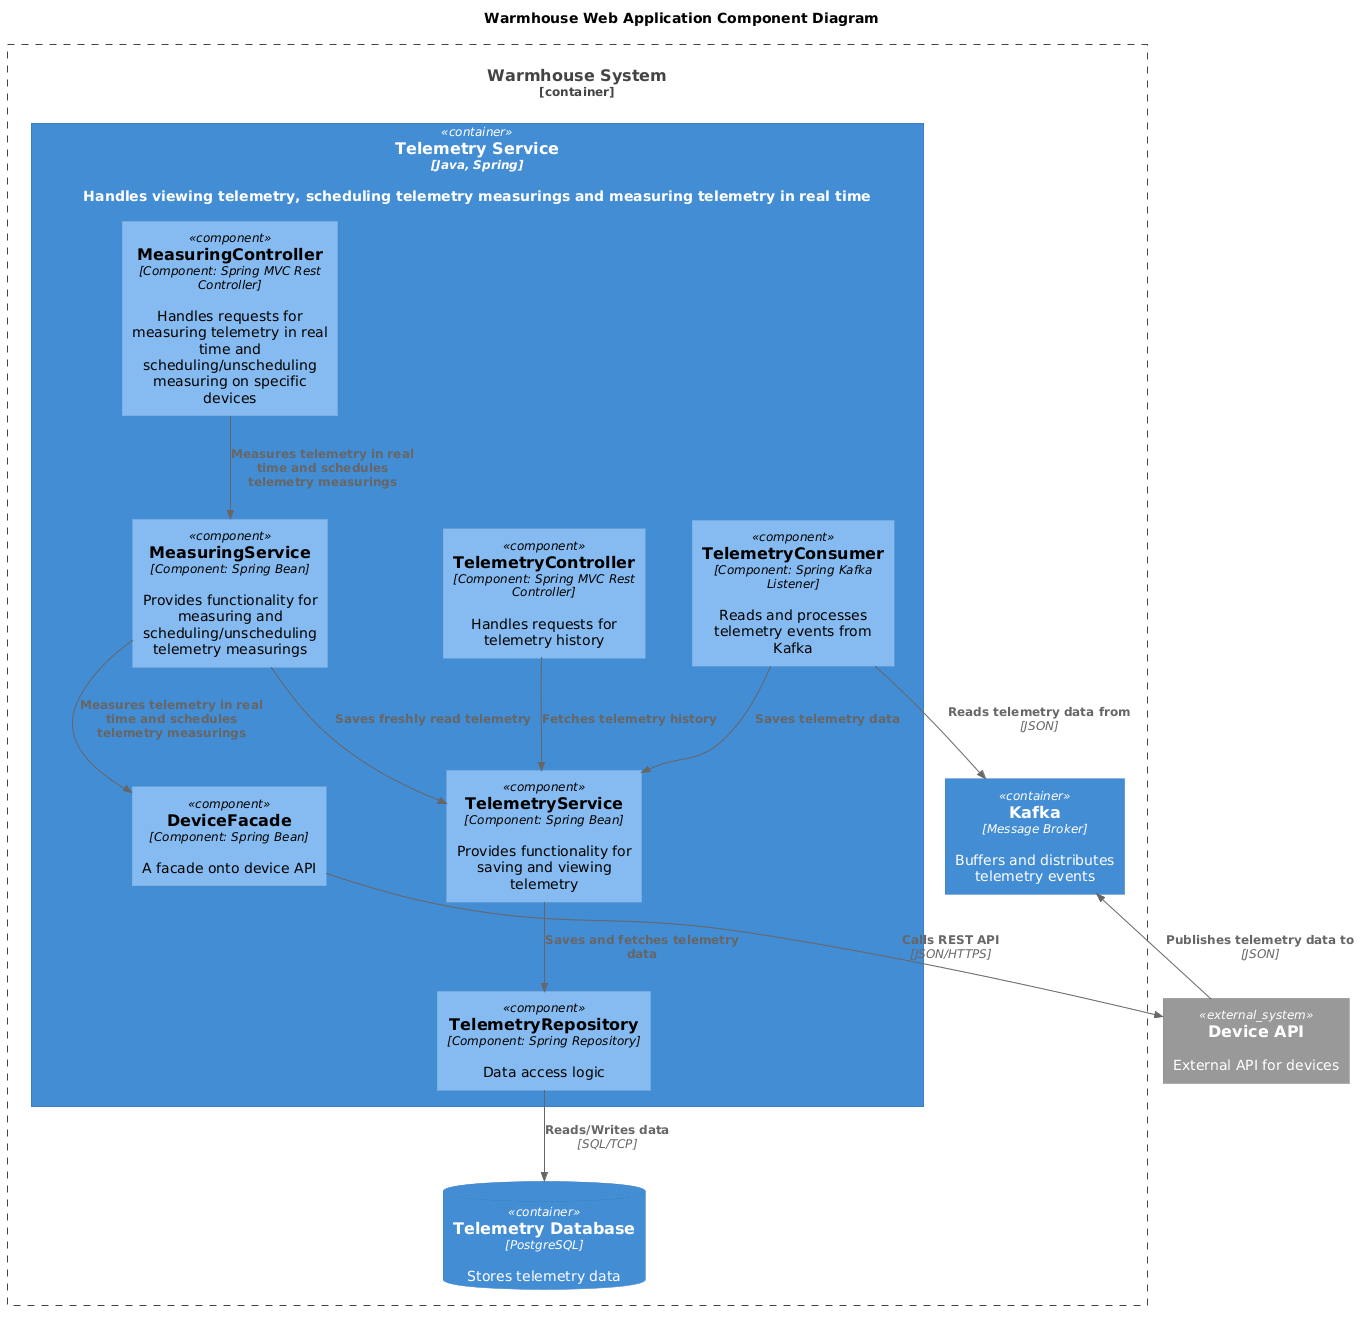

The diagram above was rendered by PlantUML. Its source (embedded in the PNG):
@startuml
title Warmhouse Web Application Component Diagram

top to bottom direction

!include ../templates/C4_Component.puml

Container_Boundary(WarmhouseSystem, "Warmhouse System") {
  Container(TelemetryService, "Telemetry Service", "Java, Spring", "Handles viewing telemetry, scheduling telemetry measurings and measuring telemetry in real time")
  ContainerDb(TelemetryDatabase, "Telemetry Database", "PostgreSQL", "Stores telemetry data")
  Container(Kafka, "Kafka", "Message Broker", "Buffers and distributes telemetry events")
}

Container(TelemetryService, "Telemetry Service", "Java, Spring") {
  Component(TelemetryController, "TelemetryController", "Component: Spring MVC Rest Controller", "Handles requests for telemetry history")
  Component(TelemetryServiceLayer, "TelemetryService", "Component: Spring Bean", "Provides functionality for saving and viewing telemetry")
  Component(MeasuringController, "MeasuringController", "Component: Spring MVC Rest Controller", "Handles requests for measuring telemetry in real time and scheduling/unscheduling measuring on specific devices")
  Component(TelemetryConsumer, "TelemetryConsumer", "Component: Spring Kafka Listener", "Reads and processes telemetry events from Kafka")
  Component(MeasuringService, "MeasuringService", "Component: Spring Bean", "Provides functionality for measuring and scheduling/unscheduling telemetry measurings")
  Component(TelemetryRepository, "TelemetryRepository", "Component: Spring Repository", "Data access logic")
  Component(DeviceFacade, "DeviceFacade", "Component: Spring Bean", "A facade onto device API")
}

System_Ext(deviceApi, "Device API", "External API for devices")

Rel(TelemetryController,TelemetryServiceLayer,"Fetches telemetry history")
Rel(deviceApi, Kafka, "Publishes telemetry data to", "JSON")
Rel(TelemetryConsumer, Kafka, "Reads telemetry data from", "JSON")
Rel(TelemetryConsumer, TelemetryServiceLayer, "Saves telemetry data")
Rel(TelemetryServiceLayer,TelemetryRepository,"Saves and fetches telemetry data")
Rel(TelemetryRepository, TelemetryDatabase, "Reads/Writes data", "SQL/TCP")
Rel(MeasuringController,MeasuringService,"Measures telemetry in real time and schedules telemetry measurings")
Rel(MeasuringService,TelemetryServiceLayer,"Saves freshly read telemetry")
Rel(MeasuringService,DeviceFacade,"Measures telemetry in real time and schedules telemetry measurings")
Rel(DeviceFacade,deviceApi,"Calls REST API", "JSON/HTTPS")

@enduml